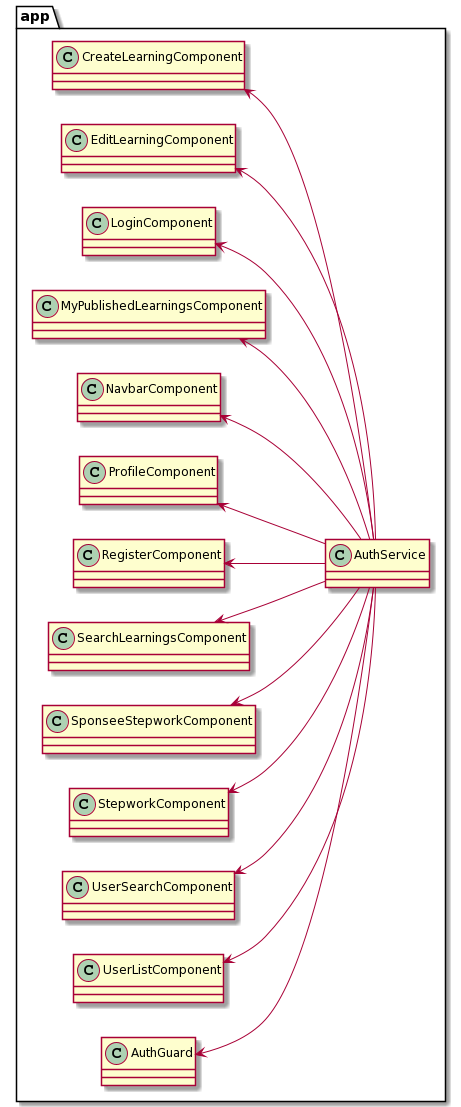

The diagram above was rendered by PlantUML. Its source (embedded in the PNG):
@startuml
left to right direction
package app {
    class CreateLearningComponent
    class EditLearningComponent
    class LoginComponent
    class MyPublishedLearningsComponent
    class NavbarComponent
    class ProfileComponent
    class RegisterComponent
    class SearchLearningsComponent
    class SponseeStepworkComponent
    class StepworkComponent
    class UserSearchComponent
    class UserListComponent
    class AuthGuard
    class AuthService
}
CreateLearningComponent <-- AuthService
EditLearningComponent <-- AuthService
LoginComponent <-- AuthService
MyPublishedLearningsComponent <-- AuthService
NavbarComponent <-- AuthService
ProfileComponent <-- AuthService
RegisterComponent <-- AuthService
SearchLearningsComponent <-- AuthService
SponseeStepworkComponent <-- AuthService
StepworkComponent <-- AuthService
UserListComponent <-- AuthService
UserSearchComponent <-- AuthService
AuthGuard <-- AuthService
@enduml